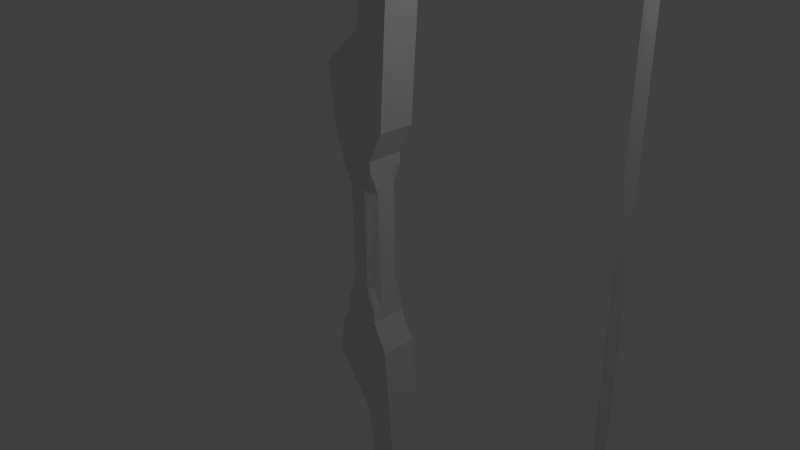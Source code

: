# Source: BowNo.2.blend  (saved by Blender 2.65.0; exported with 4.5.12 LTS)
import bpy
from mathutils import Matrix  # noqa: F401  (used for matrix-valued properties, if any)

bpy.ops.wm.read_factory_settings(use_empty=True)
scene = bpy.context.scene
scene.name = 'Scene'

# ---- collections
col_collection_1 = bpy.data.collections.new('Collection 1'); scene.collection.children.link(col_collection_1)

# ---- materials (node trees are filled in below, after node groups)
mat_material = bpy.data.materials.new('Material')
mat_material.alpha_threshold = 0.0
mat_material.use_transparent_shadow = False
mat_material.roughness = 0.5
mat_material.line_color = (0.0, 0.0, 0.0, 1.0)

# ---- material node trees

# ---- world
world_world = bpy.data.worlds.new('World'); scene.world = world_world
world_world.color = (0.05088, 0.05088, 0.05088)
world_world.use_sun_shadow = False
world_world.sun_shadow_jitter_overblur = 0.0
world_world.cycles.sampling_method = 'MANUAL'
world_world.cycles.sample_map_resolution = 256

# ---- cameras
cam_camera = bpy.data.cameras.new('Camera')
cam_camera.clip_end = 100.0
cam_camera.lens = 35.0
cam_camera.sensor_width = 32.0
cam_camera.sensor_height = 18.0
cam_camera.ortho_scale = 7.314
cam_camera.dof.focus_distance = 0.0
cam_camera.dof.aperture_fstop = 128.0

# ---- lights
light_lamp = bpy.data.lights.new('Lamp', 'POINT')
light_lamp.transmission_factor = 0.0
light_lamp.cutoff_distance = 30.0
light_lamp.energy = 100.0
light_lamp.shadow_buffer_clip_start = 1.001
light_lamp.shadow_soft_size = 0.1
light_lamp.shadow_maximum_resolution = 0.006
light_lamp.use_absolute_resolution = True
light_lamp.cycles.use_multiple_importance_sampling = False

# ---- meshes
me_cube_002 = bpy.data.meshes.new('Cube.002')
me_cube_002.from_pydata([(0.5926, 0.7705, 0.6291), (0.5926, -0.7363, 0.6291), (-0.7326, -0.7363, 0.6291), (-0.7326, 0.7705, 0.6291), (1.406, 0.9979, 3.295), (1.406, -1.002, 3.295), (-1.812, -1.002, 4.108), (-1.812, 0.9979, 4.108), (1.0, 0.9979, 2.511), (1.0, -1.002, 2.511), (-1.0, -1.002, 2.511), (-1.0, 0.9979, 2.511), (-2.154, 0.9979, 8.664), (-2.154, -1.002, 8.664), (3.095, -0.002058, 6.497), (-1.053, 0.04594, 0.6291), (-12.88, 0.9979, 26.67), (-12.88, -1.002, 26.67), (-0.2031, -1.002, 3.702), (-0.2031, 0.9979, 3.702), (0.0, -1.002, 0.6291), (1.788e-07, 0.9979, 0.6291), (-12.96, 0.9979, 27.45), (-12.96, -1.002, 27.45), (-0.5073, -1.002, 8.528), (-0.5073, 0.9979, 8.528), (2.384e-07, 0.9979, 2.511), (-4.172e-07, -1.002, 2.511), (-1.04, -1.002, 3.913), (-1.04, 0.9979, 3.913), (-0.5198, -1.002, 0.6291), (-0.5198, 0.9979, 0.6291), (-0.8941, -1.002, 8.599), (-0.8941, 0.9979, 8.599), (-0.5198, 0.9979, 2.511), (-0.5198, -1.002, 2.511), (-2.621, -1.002, 15.28), (-2.621, 0.9979, 15.28), (-0.9882, 0.9979, 13.57), (-0.9882, -1.002, 13.57), (-2.541, -1.002, 13.46), (-2.541, 0.9979, 13.46), (-14.64, 0.9979, 35.31), (-14.64, -1.002, 35.31), (-13.68, 0.9979, 36.09), (-13.68, -1.002, 36.09), (-12.38, 0.9979, 38.75), (-12.38, -1.002, 38.75), (-13.46, -1.002, 28.11), (-13.94, -1.002, 29.55), (-14.23, -1.002, 30.99), (-14.53, -1.002, 32.43), (-14.63, -1.002, 33.87), (-14.63, 0.9979, 33.87), (-14.53, 0.9979, 32.43), (-14.23, 0.9979, 30.99), (-13.94, 0.9979, 29.55), (-13.46, 0.9979, 28.11), (-13.35, 0.9979, 28.89), (-13.66, 0.9979, 30.33), (-13.95, 0.9979, 31.77), (-14.25, 0.9979, 33.21), (-14.35, 0.9979, 34.65), (-14.35, -1.002, 34.65), (-14.25, -1.002, 33.21), (-13.95, -1.002, 31.77), (-13.66, -1.002, 30.33), (-13.35, -1.002, 28.89), (0.6633, -0.002058, 15.49), (1.143, 0.04594, 0.6291), (1.406, 0.04594, 3.295), (-1.812, 0.04594, 4.108), (1.0, 0.04594, 2.511), (-1.0, 0.04594, 2.511), (-2.154, 0.04594, 8.664), (-1.187, 0.04594, 15.28), (-2.541, 0.04594, 13.46), (-11.53, 0.04595, 27.45), (-12.88, 0.04595, 26.67), (-13.48, 0.04595, 36.09), (-14.64, 0.04595, 35.31), (-13.17, 0.04595, 37.02), (-13.46, 0.04595, 28.11), (-13.94, 0.04595, 29.55), (-14.23, 0.04595, 30.99), (-14.53, 0.04595, 32.43), (-14.63, 0.04595, 33.87), (-12.29, 0.04595, 28.89), (-12.77, 0.04595, 30.33), (-13.07, 0.04595, 31.77), (-13.36, 0.04595, 33.21), (-13.46, 0.04595, 34.65), (0.4703, 0.3313, 8.528), (0.4703, -0.3354, 8.528), (-0.3918, 0.3313, 13.67), (-0.3918, -0.3354, 13.67), (-1.812, -0.4781, 4.108), (-2.154, 0.5219, 8.664), (-1.0, 0.5219, 2.511), (-1.726, -0.4781, 15.28), (0.0145, -1.002, 6.115), (0.0145, 0.9979, 6.115), (1.0, -0.4781, 2.511), (-1.812, 0.5219, 4.108), (1.406, -0.4781, 3.295), (-1.0, 0.5219, 0.6291), (1.0, -0.4781, 0.6291), (-12.88, 0.5219, 26.67), (-12.06, -0.4781, 27.45), (-2.541, 0.5219, 13.46), (-0.9668, 0.9979, 6.256), (-0.9668, -1.002, 6.256), (-1.983, -1.002, 6.386), (-1.983, 0.9979, 6.386), (2.251, -0.5021, 4.896), (-0.3558, 0.4979, 15.38), (-13.48, -0.4781, 36.09), (-14.64, 0.5219, 35.31), (-13.59, 0.5219, 37.7), (-13.46, 0.5219, 28.11), (-13.94, 0.5219, 29.55), (-14.23, 0.5219, 30.99), (-14.53, 0.3383, 32.43), (-14.63, 0.3383, 33.87), (-12.64, -0.4781, 28.89), (-13.15, -0.4781, 30.33), (-13.45, -0.4781, 31.77), (-13.74, -0.4781, 33.21), (-13.85, -0.4781, 34.65), (1.406, 0.5219, 3.295), (-1.0, -0.4781, 0.6291), (-0.3558, -0.5021, 15.38), (1.0, 0.5219, 0.6291), (2.251, 0.4979, 4.896), (1.0, 0.5219, 2.511), (-1.0, -0.4781, 2.511), (-2.154, -0.4781, 8.664), (-1.726, 0.5219, 15.28), (-2.541, -0.4781, 13.46), (-12.06, 0.5219, 27.45), (-12.88, -0.4781, 26.67), (-13.48, 0.5219, 36.09), (-14.64, -0.2521, 35.3), (-13.59, -0.4781, 37.7), (-13.46, -0.4781, 28.11), (-13.94, -0.4781, 29.55), (-14.23, -0.4781, 30.99), (-14.53, -0.2521, 32.43), (-14.63, -0.4781, 33.87), (-12.64, 0.5219, 28.89), (-13.15, 0.5219, 30.33), (-13.45, 0.5219, 31.77), (-13.74, 0.5219, 33.21), (-13.85, 0.5219, 34.65), (-1.983, 0.04594, 6.386), (-1.983, -0.4781, 6.386), (-0.8654, 0.009942, 15.33), (-1.983, 0.5219, 6.386), (1.828, 0.009942, 4.096), (1.0, 0.9979, 1.932), (1.0, -1.002, 1.932), (-1.0, -1.002, 1.932), (-1.0, 0.9979, 1.932), (-3.557e-07, -1.002, 1.932), (2.296e-07, 0.9979, 1.932), (-0.5198, -1.002, 1.932), (-0.5198, 0.9979, 1.932), (1.0, 0.04594, 1.932), (-1.0, 0.04594, 1.932), (1.0, -0.4781, 1.932), (-1.0, 0.5219, 1.932), (1.0, 0.5219, 1.932), (-1.0, -0.4781, 1.932), (0.5926, 0.7469, -2.06), (0.5926, -0.7599, -2.057), (-0.7326, -0.7599, -2.057), (-0.7326, 0.7469, -2.06), (-1.053, -0.006505, -2.058), (8.941e-08, -1.006, -2.056), (8.941e-08, 0.9935, -2.061), (-0.5198, -1.006, -2.056), (-0.5198, 0.9935, -2.061), (1.143, -0.006505, -2.058), (9.37e-08, 0.04594, -1.921), (-0.5198, 0.04594, -1.921), (1.363e-07, 0.5219, -1.921), (-0.5198, 0.5219, -1.921), (-1.0, 0.4935, -2.06), (1.0, -0.5065, -2.057), (-1.0, -0.5065, -2.057), (1.0, 0.4935, -2.06), (4.685e-08, -0.4781, -1.921), (-0.5198, -0.4781, -1.921), (0.5926, -0.7962, -4.742), (0.5926, 0.7105, -4.75), (-0.7326, 0.7105, -4.75), (-0.7326, -0.7962, -4.742), (1.406, -1.037, -7.407), (1.406, 0.963, -7.417), (-1.812, 0.959, -8.23), (-1.812, -1.041, -8.22), (1.0, -1.033, -6.623), (1.0, 0.9669, -6.633), (-1.0, 0.9669, -6.633), (-1.0, -1.033, -6.623), (-2.154, -1.064, -12.78), (-2.154, 0.9362, -12.79), (3.095, -0.05294, -10.61), (-1.053, -0.07167, -4.746), (-12.88, -1.154, -30.78), (-12.88, 0.8464, -30.79), (-0.2031, 0.961, -7.823), (-0.2031, -1.039, -7.814), (0.0, 0.9763, -4.751), (1.788e-07, -1.024, -4.741), (-12.96, -1.157, -31.56), (-12.96, 0.8425, -31.57), (-0.5073, 0.9369, -12.65), (-0.5073, -1.063, -12.64), (2.384e-07, -1.033, -6.623), (-4.172e-07, 0.9669, -6.633), (-1.04, 0.9599, -8.035), (-1.04, -1.04, -8.025), (-0.5198, 0.9763, -4.751), (-0.5198, -1.024, -4.741), (-0.8941, 0.9366, -12.72), (-0.8941, -1.063, -12.71), (-0.5198, -1.033, -6.623), (-0.5198, 0.9669, -6.633), (-2.621, 0.9033, -19.4), (-2.621, -1.097, -19.39), (-0.9882, -1.088, -17.68), (-0.9882, 0.9118, -17.69), (-2.541, 0.9123, -17.58), (-2.541, -1.088, -17.57), (-14.64, -1.197, -39.42), (-14.64, 0.8034, -39.43), (-13.68, -1.201, -40.2), (-13.68, 0.7995, -40.21), (-12.38, -1.214, -42.86), (-12.38, 0.7862, -42.87), (-13.46, 0.8392, -32.23), (-13.94, 0.8321, -33.67), (-14.23, 0.8249, -35.11), (-14.53, 0.8177, -36.55), (-14.63, 0.8105, -37.99), (-14.63, -1.189, -37.98), (-14.53, -1.182, -36.54), (-14.23, -1.175, -35.1), (-13.94, -1.168, -33.66), (-13.46, -1.161, -32.22), (-13.35, -1.165, -33.0), (-13.66, -1.172, -34.44), (-13.95, -1.179, -35.88), (-14.25, -1.186, -37.32), (-14.35, -1.193, -38.76), (-14.35, 0.8066, -38.77), (-14.25, 0.8138, -37.33), (-13.95, 0.821, -35.89), (-13.66, 0.8282, -34.45), (-13.35, 0.8353, -33.01), (0.6633, -0.09779, -19.61), (1.143, -0.07167, -4.746), (1.406, -0.08497, -7.412), (-1.812, -0.08902, -8.224), (1.0, -0.08106, -6.627), (-1.0, -0.08106, -6.627), (-2.154, -0.1117, -12.78), (-1.187, -0.1447, -19.39), (-2.541, -0.1357, -17.58), (-11.53, -0.2055, -31.57), (-12.88, -0.2016, -30.79), (-13.48, -0.2485, -40.2), (-14.64, -0.2446, -39.42), (-13.17, -0.2532, -41.13), (-13.46, -0.2087, -32.23), (-13.94, -0.2159, -33.67), (-14.23, -0.2231, -35.1), (-14.53, -0.2303, -36.54), (-12.29, -0.2126, -33.01), (-12.77, -0.2198, -34.45), (-13.07, -0.227, -35.89), (-13.36, -0.2342, -37.32), (-13.46, -0.2414, -38.76), (0.4703, -0.3964, -12.64), (0.4703, 0.2703, -12.65), (-0.3918, -0.4221, -17.79), (-0.3918, 0.2446, -17.79), (-1.812, 0.435, -8.227), (-2.154, -0.5877, -12.78), (-1.0, -0.5571, -6.625), (-1.726, 0.3793, -19.4), (0.0145, 0.949, -10.24), (0.0145, -1.051, -10.23), (1.0, 0.4429, -6.63), (-1.812, -0.565, -8.222), (1.406, 0.439, -7.415), (-1.0, -0.5477, -4.743), (1.0, 0.4523, -4.748), (-12.88, -0.6776, -30.78), (-12.06, 0.3185, -31.57), (-2.541, -0.6117, -17.58), (-0.9668, -1.052, -10.37), (-0.9668, 0.9483, -10.38), (-1.983, 0.9476, -10.51), (-1.983, -1.052, -10.5), (2.251, 0.455, -9.016), (-0.3558, -0.5973, -19.5), (-13.48, 0.2755, -40.21), (-14.64, -0.4946, -39.42), (-13.59, -0.7326, -41.81), (-13.46, -0.6847, -32.22), (-13.94, -0.6919, -33.66), (-14.23, -0.6991, -35.1), (-14.53, -0.4803, -36.54), (-14.63, -0.7135, -37.98), (-12.64, 0.3114, -33.01), (-13.15, 0.3042, -34.45), (-13.45, 0.297, -35.89), (-13.74, 0.2898, -37.33), (-13.85, 0.2826, -38.77), (1.406, -0.561, -7.41), (-1.0, 0.4523, -4.748), (-0.3558, 0.4027, -19.5), (1.0, -0.5477, -4.743), (2.251, -0.5449, -9.011), (1.0, -0.5571, -6.625), (-1.0, 0.4429, -6.63), (-2.154, 0.4122, -12.78), (-1.726, -0.6207, -19.39), (-2.541, 0.3883, -17.58), (-12.06, -0.6815, -31.57), (-12.88, 0.3224, -30.79), (-13.48, -0.7245, -40.2), (-14.64, 0.2794, -39.42), (-13.59, 0.2674, -41.82), (-13.46, 0.3153, -32.23), (-13.94, 0.3081, -33.67), (-14.23, 0.3009, -35.11), (-14.53, 0.1101, -36.55), (-14.63, 0.1029, -37.98), (-12.64, -0.6886, -33.0), (-13.15, -0.6958, -34.44), (-13.45, -0.703, -35.88), (-13.74, -0.7102, -37.32), (-13.85, -0.7173, -38.76), (-1.983, -0.1004, -10.5), (-1.983, 0.4236, -10.5), (-0.8654, -0.109, -19.45), (-1.983, -0.5764, -10.5), (1.828, -0.05296, -8.213), (1.0, -1.03, -6.044), (1.0, 0.9698, -6.054), (-1.0, 0.9698, -6.054), (-1.0, -1.03, -6.044), (-3.557e-07, 0.9698, -6.054), (2.296e-07, -1.03, -6.044), (-0.5198, 0.9698, -6.054), (-0.5198, -1.03, -6.044), (1.0, -0.07817, -6.048), (-1.0, -0.07817, -6.048), (1.0, 0.4458, -6.051), (-1.0, -0.5542, -6.046), (1.0, -0.5542, -6.046), (-1.0, 0.4458, -6.051), (9.37e-08, -0.05895, -2.196), (-0.5198, -0.05895, -2.196), (1.363e-07, -0.5349, -2.193), (-0.5198, -0.5349, -2.193), (4.685e-08, 0.465, -2.198), (-0.5198, 0.465, -2.198)], [], [(132, 69, 182, 190), (155, 112, 13, 136), (102, 104, 5, 9), (35, 28, 6, 10), (98, 103, 7, 11), (166, 31, 3, 162), (169, 102, 9, 160), (165, 35, 10, 161), (170, 98, 11, 162), (29, 34, 11, 7), (92, 25, 38, 94), (160, 9, 27, 163), (69, 106, 188, 182), (100, 114, 14, 24), (156, 99, 36, 131), (9, 5, 18, 27), (110, 113, 12, 33), (159, 0, 21, 164), (4, 8, 26, 19), (38, 37, 115, 68), (111, 100, 24, 32), (39, 95, 94, 38, 68), (25, 33, 37, 38), (13, 32, 36, 40), (30, 2, 175, 180), (112, 111, 32, 13), (32, 24, 39, 36), (136, 13, 40, 138), (33, 12, 41, 37), (163, 27, 35, 165), (101, 110, 33, 25), (164, 21, 31, 166), (19, 26, 34, 29), (27, 18, 28, 35), (40, 36, 23, 17), (138, 40, 17, 140), (148, 52, 43, 142), (137, 37, 22, 139), (37, 41, 16, 22), (142, 43, 47, 143), (153, 62, 44, 141), (52, 63, 45, 43), (62, 53, 42, 44), (146, 50, 51, 147), (141, 44, 46, 118), (145, 49, 50, 146), (44, 42, 46), (144, 48, 49, 145), (43, 45, 47), (140, 17, 48, 144), (147, 51, 52, 148), (139, 22, 58, 149), (149, 58, 59, 150), (150, 59, 60, 151), (151, 60, 61, 152), (152, 61, 62, 153), (17, 23, 67, 48), (48, 67, 66, 49), (49, 66, 65, 50), (50, 65, 64, 51), (51, 64, 63, 52), (22, 16, 57, 58), (58, 57, 56, 59), (59, 56, 55, 60), (60, 55, 54, 61), (61, 54, 53, 62), (134, 129, 70, 72), (157, 154, 74, 97), (15, 105, 187, 177), (36, 39, 68, 131), (158, 129, 4, 133), (14, 25, 92, 93, 24), (133, 101, 25, 14), (135, 96, 71, 73), (171, 134, 72, 167), (172, 135, 73, 168), (2, 130, 189, 175), (130, 15, 177, 189), (97, 74, 76, 109), (109, 76, 78, 107), (123, 86, 80, 117), (99, 75, 77, 108), (117, 80, 81, 118), (128, 91, 79, 116), (121, 84, 85, 122), (116, 79, 81, 143), (120, 83, 84, 121), (119, 82, 83, 120), (107, 78, 82, 119), (122, 85, 86, 123), (108, 77, 87, 124), (124, 87, 88, 125), (125, 88, 89, 126), (126, 89, 90, 127), (127, 90, 91, 128), (24, 93, 95, 39), (93, 92, 94, 95), (154, 155, 136, 74), (96, 6, 112, 155), (31, 21, 179, 181), (72, 70, 104, 102), (71, 96, 155, 154), (73, 71, 103, 98), (167, 72, 102, 169), (168, 73, 98, 170), (3, 31, 181, 176), (18, 5, 114, 100), (115, 156, 131, 68), (37, 137, 156, 115), (137, 75, 99, 156), (29, 7, 113, 110), (28, 18, 100, 111), (20, 30, 180, 178), (6, 28, 111, 112), (74, 136, 138, 76), (19, 29, 110, 101), (76, 138, 140, 78), (86, 148, 142, 80), (75, 137, 139, 77), (80, 142, 143, 81), (91, 153, 141, 79), (84, 146, 147, 85), (79, 141, 118, 81), (83, 145, 146, 84), (82, 144, 145, 83), (78, 140, 144, 82), (85, 147, 148, 86), (77, 139, 149, 87), (87, 149, 150, 88), (88, 150, 151, 89), (89, 151, 152, 90), (90, 152, 153, 91), (8, 4, 129, 134), (113, 157, 97, 12), (7, 103, 157, 113), (103, 71, 154, 157), (106, 1, 174, 188), (114, 158, 133, 14), (5, 104, 158, 114), (104, 70, 129, 158), (4, 19, 101, 133), (10, 6, 96, 135), (159, 8, 134, 171), (161, 10, 135, 172), (21, 0, 173, 179), (105, 3, 176, 187), (12, 97, 109, 41), (41, 109, 107, 16), (53, 123, 117, 42), (36, 99, 108, 23), (42, 117, 118, 46), (63, 128, 116, 45), (55, 121, 122, 54), (45, 116, 143, 47), (56, 120, 121, 55), (57, 119, 120, 56), (16, 107, 119, 57), (54, 122, 123, 53), (23, 108, 124, 67), (67, 124, 125, 66), (66, 125, 126, 65), (65, 126, 127, 64), (64, 127, 128, 63), (34, 166, 162, 11), (106, 169, 160, 1), (30, 165, 161, 2), (105, 170, 162, 3), (1, 160, 163, 20), (8, 159, 164, 26), (20, 163, 165, 30), (26, 164, 166, 34), (132, 171, 167, 69), (130, 172, 168, 15), (69, 167, 169, 106), (15, 168, 170, 105), (0, 159, 171, 132), (2, 161, 172, 130), (192, 180, 175, 189), (188, 174, 178, 191), (191, 178, 180, 192), (186, 184, 177, 187), (190, 182, 183, 185), (185, 183, 184, 186), (184, 192, 189, 177), (182, 188, 191, 183), (183, 191, 192, 184), (181, 186, 187, 176), (173, 190, 185, 179), (179, 185, 186, 181), (0, 132, 190, 173), (1, 20, 178, 174), (174, 188, 367, 178), (347, 304, 206, 328), (294, 296, 198, 202), (228, 221, 199, 203), (290, 295, 200, 204), (358, 224, 196, 354), (361, 294, 202, 352), (357, 228, 203, 353), (362, 290, 204, 354), (222, 227, 204, 200), (284, 218, 231, 286), (352, 202, 220, 355), (262, 298, 190, 182), (292, 306, 207, 217), (348, 291, 229, 323), (202, 198, 211, 220), (302, 305, 205, 226), (351, 193, 214, 356), (197, 201, 219, 212), (231, 230, 307, 261), (303, 292, 217, 225), (232, 287, 286, 231, 261), (218, 226, 230, 231), (206, 225, 229, 233), (370, 181, 176, 187), (304, 303, 225, 206), (225, 217, 232, 229), (328, 206, 233, 330), (226, 205, 234, 230), (355, 220, 228, 357), (293, 302, 226, 218), (356, 214, 224, 358), (212, 219, 227, 222), (220, 211, 221, 228), (233, 229, 216, 210), (330, 233, 210, 332), (340, 245, 236, 334), (329, 230, 215, 331), (230, 234, 209, 215), (334, 236, 240, 335), (345, 255, 237, 333), (245, 256, 238, 236), (255, 246, 235, 237), (338, 243, 244, 339), (333, 237, 239, 310), (337, 242, 243, 338), (237, 235, 239), (336, 241, 242, 337), (236, 238, 240), (332, 210, 241, 336), (339, 244, 245, 340), (331, 215, 251, 341), (341, 251, 252, 342), (342, 252, 253, 343), (343, 253, 254, 344), (344, 254, 255, 345), (210, 216, 260, 241), (241, 260, 259, 242), (242, 259, 258, 243), (243, 258, 257, 244), (244, 257, 256, 245), (215, 209, 250, 251), (251, 250, 249, 252), (252, 249, 248, 253), (253, 248, 247, 254), (254, 247, 246, 255), (326, 321, 263, 265), (349, 346, 267, 289), (208, 297, 189, 177), (229, 232, 261, 323), (350, 321, 197, 325), (207, 218, 284, 285, 217), (325, 293, 218, 207), (327, 288, 264, 266), (363, 326, 265, 359), (364, 327, 266, 360), (223, 195, 176, 181), (322, 208, 177, 187), (289, 267, 269, 301), (301, 269, 271, 299), (315, 314, 147, 148), (291, 268, 270, 300), (309, 273, 274, 310), (320, 283, 272, 308), (313, 277, 278, 314), (308, 272, 274, 335), (312, 276, 277, 313), (311, 275, 276, 312), (299, 271, 275, 311), (334, 273, 80, 117), (300, 270, 279, 316), (316, 279, 280, 317), (317, 280, 281, 318), (318, 281, 282, 319), (319, 282, 283, 320), (217, 285, 287, 232), (285, 284, 286, 287), (346, 347, 328, 267), (288, 199, 304, 347), (224, 214, 178, 180), (265, 263, 296, 294), (264, 288, 347, 346), (266, 264, 295, 290), (359, 265, 294, 361), (360, 266, 290, 362), (297, 196, 175, 189), (211, 198, 306, 292), (307, 348, 323, 261), (230, 329, 348, 307), (329, 268, 291, 348), (222, 200, 305, 302), (221, 211, 292, 303), (213, 223, 181, 179), (199, 221, 303, 304), (267, 328, 330, 269), (212, 222, 302, 293), (269, 330, 332, 271), (278, 339, 122, 85), (268, 329, 331, 270), (273, 334, 335, 274), (283, 345, 333, 272), (277, 338, 339, 278), (272, 333, 310, 274), (276, 337, 338, 277), (275, 336, 337, 276), (271, 332, 336, 275), (270, 331, 341, 279), (279, 341, 342, 280), (280, 342, 343, 281), (281, 343, 344, 282), (282, 344, 345, 283), (201, 197, 321, 326), (305, 349, 289, 205), (200, 295, 349, 305), (295, 264, 346, 349), (190, 173, 179, 369), (306, 350, 325, 207), (198, 296, 350, 306), (296, 263, 321, 350), (197, 212, 293, 325), (203, 199, 288, 327), (351, 201, 326, 363), (353, 203, 327, 364), (214, 193, 174, 178), (180, 368, 189, 175), (205, 289, 301, 234), (234, 301, 299, 209), (246, 315, 309, 235), (229, 291, 300, 216), (235, 309, 310, 239), (256, 320, 308, 238), (248, 313, 314, 247), (238, 308, 335, 240), (249, 312, 313, 248), (250, 311, 312, 249), (209, 299, 311, 250), (247, 314, 315, 246), (216, 300, 316, 260), (260, 316, 317, 259), (259, 317, 318, 258), (258, 318, 319, 257), (257, 319, 320, 256), (227, 358, 354, 204), (298, 361, 352, 194), (223, 357, 353, 195), (297, 362, 354, 196), (194, 352, 355, 213), (201, 351, 356, 219), (213, 355, 357, 223), (219, 356, 358, 227), (324, 363, 359, 262), (322, 364, 360, 208), (262, 359, 361, 298), (208, 360, 362, 297), (193, 351, 363, 324), (195, 353, 364, 322), (195, 322, 187, 176), (298, 194, 173, 190), (369, 179, 181, 370), (368, 366, 177, 189), (193, 324, 188, 174), (367, 365, 366, 368), (366, 370, 187, 177), (182, 190, 369, 365), (365, 369, 370, 366), (196, 224, 180, 175), (324, 262, 182, 188), (178, 367, 368, 180), (188, 182, 365, 367), (194, 213, 179, 173), (314, 278, 85, 147), (339, 340, 123, 122), (273, 309, 142, 80), (309, 315, 148, 142), (340, 334, 117, 123)])
me_cube_002.materials.append(mat_material)
me_cube_002.use_remesh_preserve_volume = False
me_cube_002.use_remesh_preserve_attributes = False
me_cube_002.use_mirror_vertex_groups = False
me_cube_002.update()

# ---- objects
ob_cube_002 = bpy.data.objects.new('Cube.002', me_cube_002)
ob_lamp = bpy.data.objects.new('Lamp', light_lamp)
ob_camera = bpy.data.objects.new('Camera', cam_camera)

# ---- transforms, parenting, visibility, modifiers, constraints
ob_cube_002.location = (0.0, 0.01093, -0.2086)
ob_cube_002.rotation_euler = (-3.147, -0.0, 0.0)
ob_cube_002.scale = (-0.2454, -0.2454, 0.2454)
ob_cube_002.lock_rotations_4d = False
ob_cube_002.empty_display_type = 'ARROWS'
ob_cube_002.lineart.crease_threshold = 0.0
ob_lamp.location = (4.076, 1.005, 5.904)
ob_lamp.rotation_euler = (0.6503, 0.05522, 1.866)
ob_lamp.lock_rotations_4d = False
ob_lamp.empty_display_type = 'ARROWS'
ob_lamp.color = (0.0, 0.0, 0.0, 0.0)
ob_lamp.lineart.crease_threshold = 0.0
ob_camera.location = (7.481, -6.508, 5.344)
ob_camera.rotation_euler = (1.109, 0.01082, 0.8149)
ob_camera.lock_rotations_4d = False
ob_camera.empty_display_type = 'ARROWS'
ob_camera.color = (0.0, 0.0, 0.0, 0.0)
ob_camera.display_type = 'WIRE'
ob_camera.lineart.crease_threshold = 0.0

# ---- collection membership
col_collection_1.objects.link(ob_cube_002)
col_collection_1.objects.link(ob_lamp)
col_collection_1.objects.link(ob_camera)

# ---- scene / render settings (as saved in the file)
scene.camera = ob_camera
scene.frame_start = 1; scene.frame_end = 250; scene.frame_set(3)
scene.render.engine = 'BLENDER_EEVEE_NEXT'
scene.render.image_settings.color_mode = 'RGB'
scene.render.image_settings.compression = 90
scene.render.resolution_percentage = 50
scene.render.dither_intensity = 0.0
scene.render.bake_margin = 2
scene.render.bake_bias = 0.0
scene.cycles.use_denoising = False
scene.cycles.samples = 10
scene.cycles.sampling_pattern = 'TABULATED_SOBOL'
scene.cycles.light_sampling_threshold = 0.0
scene.cycles.use_adaptive_sampling = False
scene.cycles.use_light_tree = False
scene.cycles.blur_glossy = 0.0
scene.cycles.volume_bounces = 1
scene.cycles.pixel_filter_type = 'GAUSSIAN'
scene.cycles.sample_clamp_indirect = 0.0
scene.view_settings.view_transform = 'Standard'
bpy.context.view_layer.update()
